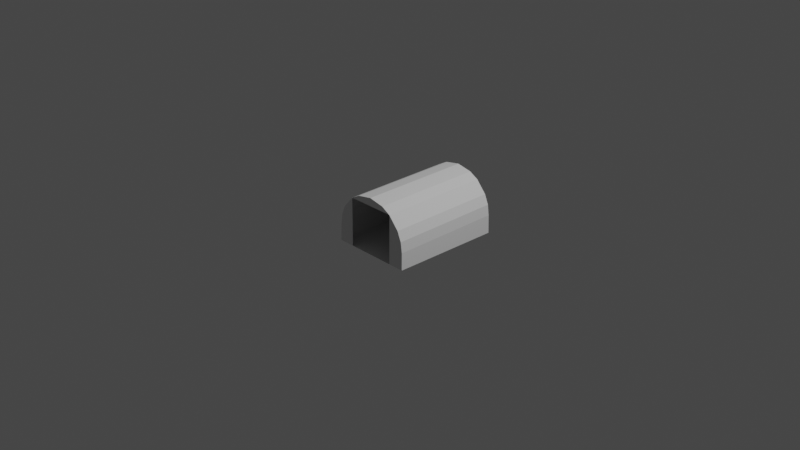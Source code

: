 # Source: DYNA_PASS_INTERIOR.blend  (saved by Blender 3.1.7; exported with 4.5.12 LTS)
import bpy
from mathutils import Matrix  # noqa: F401  (used for matrix-valued properties, if any)

bpy.ops.wm.read_factory_settings(use_empty=True)
scene = bpy.context.scene
scene.name = 'Scene'

# ---- collections
col_collection = bpy.data.collections.new('Collection'); scene.collection.children.link(col_collection)

# ---- world
world_world = bpy.data.worlds.new('World'); scene.world = world_world
world_world.use_nodes = True; world_world.node_tree.nodes.clear()
_N = world_world.node_tree.nodes; _L = world_world.node_tree.links
n0 = _N.new('ShaderNodeOutputWorld'); n0.name = 'World Output'; n0.location = (300, 300)
n1 = _N.new('ShaderNodeBackground'); n1.name = 'Background'; n1.location = (10, 300)
n1.inputs[0].default_value = (0.05088, 0.05088, 0.05088, 1.0)
_L.new(n1.outputs[0], n0.inputs[0])
n0.is_active_output = True
world_world.color = (0.05088, 0.05088, 0.05088)
world_world.use_sun_shadow = False
world_world.sun_shadow_jitter_overblur = 0.0

# ---- cameras
cam_camera = bpy.data.cameras.new('Camera')
cam_camera.clip_end = 100.0
cam_camera.ortho_scale = 7.314

# ---- lights
light_light = bpy.data.lights.new('Light', 'POINT')
light_light.transmission_factor = 0.0
light_light.energy = 1000.0
light_light.shadow_soft_size = 0.1
light_light.shadow_maximum_resolution = 0.006
light_light.use_absolute_resolution = True

# ---- meshes
me_passenger_int = bpy.data.meshes.new('Passenger_INT')
me_passenger_int.from_pydata([(-0.1717, -0.322, 0.3864), (-0.2724, -0.266, 0.3864), (0.1717, -0.322, 0.3864), (0.0, -0.355, -0.8494), (-0.2736, -0.266, -0.8494), (-0.4326, -0.03, 0.3864), (-0.4513, 0.272, 0.3908), (-0.4499, 0.085, -0.8494), (-0.4345, -0.03, -0.8494), (0.388, -0.135, 0.3864), (0.2724, -0.266, 0.3864), (0.4326, -0.03, 0.3864), (0.448, 0.085, 0.3864), (0.2736, -0.266, -0.8494), (0.4533, 0.2885, -0.8541), (0.4513, 0.272, 0.3908), (-0.3897, -0.135, -0.8494), (-0.1724, -0.322, -0.8494), (0.4499, 0.085, -0.8494), (-0.4533, 0.2885, -0.8541), (0.1724, -0.322, -0.8494), (0.3897, -0.135, -0.8494), (0.4345, -0.03, -0.8494), (-0.448, 0.085, 0.3864), (0.0, -0.355, 0.3864), (-0.388, -0.135, 0.3864), (-0.2724, 0.272, 0.3908), (0.2724, 0.272, 0.3908)], [], [(0, 17, 4, 1), (4, 16, 25, 1), (4, 17, 3, 20, 13, 21, 22, 18, 14, 19, 7, 8, 16), (16, 8, 5, 25), (7, 23, 5, 8), (10, 13, 20, 2), (24, 2, 20, 3), (12, 18, 22, 11), (22, 21, 9, 11), (26, 1, 25, 5, 23, 6), (14, 15, 27, 26, 6, 19), (19, 6, 23, 7), (14, 18, 12, 15), (10, 9, 21, 13), (17, 0, 24, 3), (10, 2, 24, 0, 1), (9, 10, 27, 15, 12, 11)])
_uv = me_passenger_int.uv_layers.new(name='UVMap')
_uv.uv.foreach_set('vector', [0.3403, 0.6712, 0.3353, 0.6708, 0.3874, 0.7008, 0.394, 0.7022, 0.0, 0.0, 0.0, 0.0, 0.0, 0.0, 0.0, 0.0, 0.3874, 0.7008, 0.3353, 0.6708, 0.2473, 0.6533, 0.1592, 0.6708, 0.1071, 0.7008, 0.04794, 0.7683, 0.02494, 0.8239, 0.0171, 0.8834, 0.0171, 0.9911, 0.4774, 0.9911, 0.4774, 0.8834, 0.4696, 0.8239, 0.4466, 0.7683, 0.0, 0.0, 0.0, 0.0, 0.4787, 0.829, 0.455, 0.7718, 0.4774, 0.8834, 0.0, 0.0, 0.0, 0.0, 0.4696, 0.8239, 0.0, 0.0, 0.1071, 0.7008, 0.1592, 0.6708, 0.0, 0.0, 0.0, 0.0, 0.0, 0.0, 0.0, 0.0, 0.0, 0.0, 0.0, 0.0, 0.0, 0.0, 0.0, 0.0, 0.0, 0.0, 0.0, 0.0, 0.0, 0.0, 0.04402, 0.7718, 0.02032, 0.829, 0.3286, 0.9894, 0.394, 0.7022, 0.455, 0.7718, 0.4787, 0.829, 0.4868, 0.8904, 0.4868, 0.9894, 0.0, 0.0, 0.0, 0.0, 0.0, 0.0, 0.0, 0.0, 0.0, 0.0, 0.0, 0.0, 0.0, 0.0, 0.0, 0.0, 0.4868, 0.8904, 0.4774, 0.8834, 0.0, 0.0, 0.0, 0.0, 0.01223, 0.8904, 0.0, 0.0, 0.1051, 0.7022, 0.04402, 0.7718, 0.0, 0.0, 0.1071, 0.7008, 0.3353, 0.6708, 0.3403, 0.6712, 0.0, 0.0, 0.2473, 0.6533, 0.1051, 0.7022, 0.1587, 0.6712, 0.2495, 0.6531, 0.3403, 0.6712, 0.394, 0.7022, 0.04402, 0.7718, 0.1051, 0.7022, 0.1704, 0.9894, 0.01223, 0.9894, 0.01223, 0.8904, 0.02032, 0.829])
me_passenger_int.use_remesh_fix_poles = True
me_passenger_int.use_remesh_preserve_attributes = False
me_passenger_int.update()
me_passenger_int.normals_split_custom_set([tuple(v) for v in zip(*[iter([0.4853, 0.8744, -0.0003866, 0.4853, 0.8744, -0.0003866, 0.4853, 0.8744, -0.0003866, 0.4853, 0.8744, -0.0003866, 0.749, 0.6626, -0.0008873, 0.749, 0.6626, -0.0008873, 0.749, 0.6626, -0.0008873, 0.749, 0.6626, -0.0008873, 0.0, 0.008671, 1.0, 0.0, 0.008671, 1.0, 0.0, 0.008671, 1.0, 0.0, 0.008671, 1.0, 0.0, 0.008671, 1.0, 0.0, 0.008671, 1.0, 0.0, 0.008671, 1.0, 0.0, 0.008671, 1.0, 0.0, 0.008671, 1.0, 0.0, 0.008671, 1.0, 0.0, 0.008671, 1.0, 0.0, 0.008671, 1.0, 0.0, 0.008671, 1.0, 0.9201, 0.3918, -0.001354, 0.9201, 0.3918, -0.001354, 0.9201, 0.3918, -0.001354, 0.9201, 0.3918, -0.001354, 0.9912, 0.1326, -0.001566, 0.9912, 0.1326, -0.001566, 0.9912, 0.1326, -0.001566, 0.9912, 0.1326, -0.001566, -0.4853, 0.8744, -0.0003866, -0.4853, 0.8744, -0.0003866, -0.4853, 0.8744, -0.0003866, -0.4853, 0.8744, -0.0003866, -0.1884, 0.9821, -5.799e-05, -0.1884, 0.9821, -5.799e-05, -0.1884, 0.9821, -5.799e-05, -0.1884, 0.9821, -5.799e-05, -0.9912, 0.1326, -0.001566, -0.9912, 0.1326, -0.001566, -0.9912, 0.1326, -0.001566, -0.9912, 0.1326, -0.001566, -0.9201, 0.3918, -0.001354, -0.9201, 0.3918, -0.001354, -0.9201, 0.3918, -0.001354, -0.9201, 0.3918, -0.001354, 7.96e-06, 0.00847, -1.0, 1.463e-05, 0.008471, -1.0, 1.888e-05, 0.008473, -1.0, 1.498e-05, 0.008472, -1.0, 2.317e-05, 0.008473, -1.0, -1.026e-05, 0.008466, -1.0, 0.0, -0.9999, -0.01329, 0.0, -0.9999, -0.01329, 0.0, -0.9999, -0.01329, 0.0, -0.9999, -0.01329, 0.0, -0.9999, -0.01329, 0.0, -0.9999, -0.01329, 0.9999, 0.01713, -0.001493, 0.9999, 0.01713, -0.001493, 0.9999, 0.01713, -0.001493, 0.9999, 0.01713, -0.001493, -0.9999, 0.01713, -0.001493, -0.9999, 0.01713, -0.001493, -0.9999, 0.01713, -0.001493, -0.9999, 0.01713, -0.001493, -0.749, 0.6626, -0.0008873, -0.749, 0.6626, -0.0008873, -0.749, 0.6626, -0.0008873, -0.749, 0.6626, -0.0008873, 0.1884, 0.9821, -5.799e-05, 0.1884, 0.9821, -5.799e-05, 0.1884, 0.9821, -5.799e-05, 0.1884, 0.9821, -5.799e-05, -3.677e-05, 0.008437, -1.0, -3.475e-05, 0.008389, -1.0, -3.48e-05, 0.008389, -1.0, -3.49e-05, 0.008389, -1.0, -2.989e-05, 0.008389, -1.0, -2.167e-05, 0.008458, -1.0, -1.74e-05, 0.008456, -1.0, -5.777e-05, 0.008466, -1.0, 1.043e-05, 0.008466, -1.0, -2.471e-05, 0.008464, -1.0, -1.774e-05, 0.008457, -1.0])] * 3)])

# ---- objects
ob_light = bpy.data.objects.new('Light', light_light)
ob_camera = bpy.data.objects.new('Camera', cam_camera)
ob_shellcollider = bpy.data.objects.new('shellCollider', me_passenger_int)
ob_freeiva = bpy.data.objects.new('FreeIva', None)

# ---- transforms, parenting, visibility, modifiers, constraints
ob_light.location = (4.076, 1.005, 5.904)
ob_light.rotation_euler = (0.6503, 0.05522, 1.866)
ob_light.lock_rotations_4d = False
ob_light.empty_display_type = 'ARROWS'
ob_light.color = (0.0, 0.0, 0.0, 0.0)
ob_light.lineart.crease_threshold = 0.0
ob_camera.location = (7.359, -6.926, 4.958)
ob_camera.rotation_euler = (1.109, 0.0, 0.8149)
ob_camera.lock_rotations_4d = False
ob_camera.empty_display_type = 'ARROWS'
ob_camera.color = (0.0, 0.0, 0.0, 0.0)
ob_camera.display_type = 'WIRE'
ob_camera.lineart.crease_threshold = 0.0
ob_shellcollider.parent = ob_freeiva
ob_shellcollider.location = (0.0, 0.0, 0.0)
ob_shellcollider.rotation_mode = 'QUATERNION'
ob_shellcollider.rotation_quaternion = (8.499e-08, 8.196e-08, -0.7071, 0.7071)
ob_shellcollider.scale = (1.0, 1.0, 1.0)
ob_freeiva.location = (0.0, 0.0, 0.0)

# ---- collection membership
col_collection.objects.link(ob_light)
col_collection.objects.link(ob_camera)
col_collection.objects.link(ob_shellcollider)
col_collection.objects.link(ob_freeiva)

# ---- scene / render settings (as saved in the file)
scene.camera = ob_camera
scene.frame_start = 1; scene.frame_end = 250; scene.frame_set(1)
scene.render.engine = 'BLENDER_EEVEE_NEXT'
scene.cycles.sampling_pattern = 'TABULATED_SOBOL'
scene.cycles.use_light_tree = False
scene.view_settings.view_transform = 'Filmic'
bpy.context.view_layer.update()
